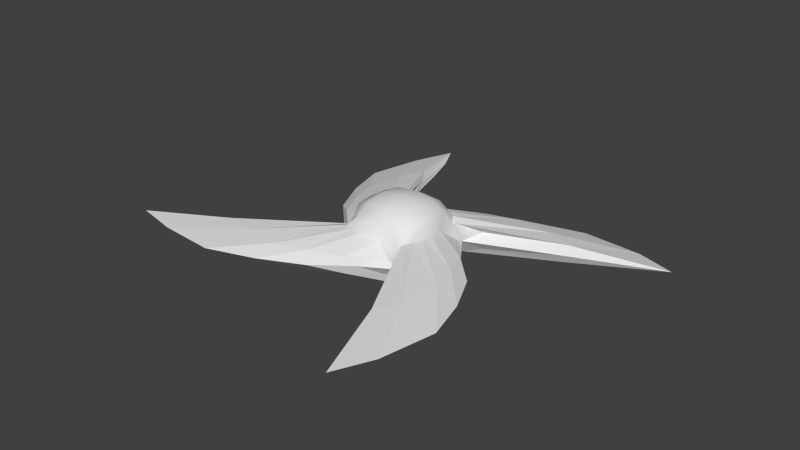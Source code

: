# Source: fanblade.blend  (saved by Blender 2.69.0; exported with 4.5.12 LTS)
import bpy
from mathutils import Matrix  # noqa: F401  (used for matrix-valued properties, if any)

bpy.ops.wm.read_factory_settings(use_empty=True)
scene = bpy.context.scene
scene.name = 'Scene'

# ---- collections
col_collection_1 = bpy.data.collections.new('Collection 1'); scene.collection.children.link(col_collection_1)

# ---- materials (node trees are filled in below, after node groups)
mat_material = bpy.data.materials.new('Material')
mat_material.alpha_threshold = 0.0
mat_material.use_transparent_shadow = False
mat_material.roughness = 0.5
mat_material.line_color = (0.0, 0.0, 0.0, 1.0)

# ---- material node trees

# ---- world
world_world = bpy.data.worlds.new('World'); scene.world = world_world
world_world.color = (0.05088, 0.05088, 0.05088)
world_world.use_sun_shadow = False
world_world.sun_shadow_jitter_overblur = 0.0
world_world.cycles.sampling_method = 'MANUAL'
world_world.cycles.sample_map_resolution = 256

# ---- meshes
me_cube = bpy.data.meshes.new('Cube')
me_cube.from_pydata([(0.4942, 0.4942, 0.5366), (0.4942, -0.4942, 0.5366), (-0.4942, -0.4942, 0.5366), (-0.4942, 0.4942, 0.5366), (0.7611, 0.6073, 0.0009303), (0.6071, -0.7606, 0.0159), (-0.697, -0.5831, -0.001717), (-0.5829, 0.6967, -0.009825), (0.6073, -3.103e-07, 0.6073), (1.145e-07, 0.6073, 0.6073), (-2.763e-07, -0.6073, 0.6073), (-0.6073, 5.554e-08, 0.6073), (-1.18e-07, -1.579e-07, 0.8018), (2.292, -2.014, 0.1953), (-2.022, -2.291, 0.1137), (-2.292, 2.014, -0.1953), (2.022, 2.291, -0.1137), (0.6568, 0.4782, 0.2922), (0.4738, -0.6619, 0.3094), (-0.6255, -0.4606, 0.2906), (-0.4649, 0.6187, 0.2774), (0.5876, -0.3254, 0.5876), (-0.3254, 0.5876, 0.5876), (-0.3254, -0.5876, 0.5876), (-0.5876, 0.3254, 0.5876), (0.5876, 0.5876, -0.3254), (0.5876, -0.5876, -0.3254), (-0.5876, -0.5876, -0.3254), (-0.5876, 0.5876, -0.3254), (0.5876, 0.3254, 0.5876), (0.3254, 0.5876, 0.5876), (0.3254, -0.5876, 0.5876), (-0.5876, -0.3254, 0.5876), (-2.174e-07, -0.3434, 0.7553), (4.302e-09, 0.3434, 0.7553), (0.3434, -2.608e-07, 0.7553), (-0.3434, -3.55e-08, 0.7553), (1.905, -3.743, 0.3053), (1.661, -0.4645, 0.07393), (0.9024, -0.1874, -0.2953), (0.7302, -0.3511, 0.3985), (-3.882, -1.955, 0.04793), (-0.4683, -1.659, 0.09863), (-0.1882, -0.9021, -0.3023), (-0.359, -0.7402, 0.3837), (-1.953, 3.87, -0.3175), (-1.661, 0.4645, -0.07393), (-0.9024, 0.1874, -0.3322), (-0.7477, 0.3474, 0.3315), (0.4683, 1.659, -0.09863), (3.754, 1.907, -0.04636), (0.3424, 0.7372, 0.3463), (0.1882, 0.9021, -0.3252), (-0.3371, -0.3371, 0.7157), (0.5292, -0.6235, 0.3469), (-0.5932, -0.5348, 0.321), (-0.5361, 0.5827, 0.2811), (-0.3092, 0.7647, -0.3014), (0.3371, -0.3371, 0.7157), (0.3371, 0.3371, 0.7157), (-0.3371, 0.3371, 0.7157), (0.7852, -0.6367, -0.2696), (0.7649, 0.3095, -0.2889), (0.6798, 0.1645, 0.3226), (-0.6219, -0.7934, -0.2915), (0.3092, -0.7647, -0.2864), (0.1575, -0.6882, 0.3271), (-0.7932, 0.621, -0.3189), (-0.7649, -0.3095, -0.2989), (-0.6871, -0.162, 0.2982), (-0.1677, 0.6777, 0.2947), (0.6164, 0.5304, 0.3055), (0.6376, 0.7854, -0.2971), (-2.659, -1.382, 0.02518), (-1.38, 2.652, -0.1943), (-0.4624, -0.6516, -0.3313), (-0.6516, 0.4624, -0.3313), (1.134, 0.08476, 0.03339), (1.637, -1.147, 0.2828), (-1.744, -1.05, 0.01416), (0.08299, -1.133, 0.05002), (-1.152, -1.636, 0.2367), (-1.049, 1.74, -0.1093), (-1.134, -0.08476, -0.03339), (-1.637, 1.147, 0.05982), (-0.08299, 1.133, -0.05002), (1.152, 1.636, -0.2367), (0.848, -1.0, -0.0989), (0.3453, -0.8069, -0.1325), (0.3453, -0.8069, 0.1625), (0.848, -1.0, 0.1961), (2.171, -3.059, 0.2669), (2.029, -1.198, 0.1319), (1.637, -1.147, -0.05982), (-3.07, -2.171, 0.08215), (-1.204, -2.026, 0.1126), (-1.152, -1.636, -0.1059), (-2.171, 3.059, -0.2669), (-2.029, 1.198, -0.1319), (-1.637, 1.147, -0.2828), (1.204, 2.026, -0.1126), (3.07, 2.171, -0.08215), (1.152, 1.636, 0.1059), (-0.8074, -0.3458, -0.1575), (0.6636, -0.5306, 0.3987), (-0.7399, -0.7538, -0.1514), (-0.5327, -0.6736, 0.3713), (-0.7399, -0.7538, 0.1577), (-0.6802, 0.5211, 0.3177), (-0.8074, -0.3458, 0.1375), (-0.0378, 0.8584, -0.3226), (0.08321, 1.224, -0.2063), (-0.7536, 0.739, -0.1788), (0.8722, -0.4439, -0.2865), (-0.7536, 0.739, 0.1302), (0.8587, 0.03837, -0.2993), (1.226, -0.08117, -0.1123), (0.7624, -0.1613, 0.3827), (1.226, -0.08117, 0.1914), (-0.4449, -0.8722, -0.3041), (-0.3453, 0.8069, -0.1625), (0.0378, -0.8584, -0.3012), (-0.08321, -1.224, -0.0974), (-0.1695, -0.7719, 0.3783), (-0.08321, -1.224, 0.2063), (-0.8722, 0.4439, -0.3373), (-0.3453, 0.8069, 0.1325), (-0.8587, -0.03837, -0.3245), (-1.226, 0.08117, -0.1914), (-0.7788, 0.1588, 0.3326), (-1.226, 0.08117, 0.1123), (0.1529, 0.7684, 0.3371), (0.08321, 1.224, 0.0974), (0.5223, 0.6702, 0.3448), (0.8074, 0.3458, -0.1375), (0.8074, 0.3458, 0.1575), (0.4449, 0.8722, -0.3197), (1.002, 0.8483, 0.1412), (1.002, 0.8483, -0.1538), (1.27, -2.266, 0.1619), (-3.283, -1.63, 0.03305), (-1.629, 3.274, -0.2551), (2.272, 1.271, -0.02098), (1.364, -2.256, 0.3226), (-2.381, -1.423, 0.1853), (-1.422, 2.374, -0.02482), (1.364, -2.256, 0.01886), (-2.381, -1.423, -0.1311), (-1.422, 2.374, -0.3413), (2.262, 1.365, 0.127), (2.262, 1.365, -0.1767), (-2.078, -1.215, -0.06539), (1.475, -0.6125, -0.09476), (-0.616, -1.473, -0.1058), (-1.475, 0.6125, -0.2455), (1.826, 1.556, 0.1232), (-1.214, 2.073, -0.23), (1.556, -1.82, 0.3226), (-1.826, -1.556, 0.2171), (-1.556, 1.82, 0.01762), (0.616, 1.473, -0.2345), (1.556, -1.82, -0.01762), (1.475, -0.6125, 0.2455), (-1.826, -1.556, -0.1232), (-0.616, -1.473, 0.2345), (-1.556, 1.82, -0.3226), (-1.475, 0.6125, 0.09476), (0.616, 1.473, 0.1058), (1.826, 1.556, -0.2171), (-2.078, -1.215, 0.1032), (-1.214, 2.073, -0.06148), (0.007963, -0.09649, -0.3282)], [], [(53, 32, 2, 23), (54, 21, 1, 18), (55, 23, 2, 19), (56, 24, 3, 20), (58, 33, 10, 31), (59, 34, 12, 35), (60, 24, 11, 36), (151, 140, 73, 79), (152, 92, 13, 93), (117, 8, 40), (153, 95, 14, 96), (123, 10, 44), (154, 98, 15, 99), (129, 11, 48), (70, 132, 126), (155, 101, 16, 102), (33, 53, 23, 10), (12, 36, 53, 33), (36, 11, 32, 53), (156, 141, 74, 82), (157, 104, 54, 143), (40, 8, 104), (158, 106, 55, 144), (44, 10, 106), (159, 108, 56, 145), (48, 11, 108), (49, 111, 85), (160, 110, 57, 111), (21, 58, 31, 1), (8, 35, 58, 21), (35, 12, 33, 58), (29, 59, 35, 8), (0, 30, 59, 29), (30, 9, 34, 59), (34, 60, 36, 12), (9, 22, 60, 34), (22, 3, 24, 60), (161, 91, 37, 146), (4, 77, 134), (162, 117, 40, 78), (38, 77, 118), (17, 0, 29, 63), (163, 94, 41, 147), (26, 5, 88, 65), (164, 123, 44, 81), (42, 80, 124), (18, 1, 31, 66), (165, 97, 45, 148), (27, 6, 103, 68), (166, 129, 48, 84), (46, 83, 130), (19, 2, 32, 69), (22, 70, 20, 3), (9, 51, 131), (167, 100, 49, 132), (9, 133, 51), (0, 17, 71, 30), (20, 70, 126, 7), (168, 136, 52, 86), (4, 142, 137), (54, 18, 5, 90), (26, 61, 87, 5), (68, 103, 128), (75, 64, 105, 6, 27), (76, 67, 112, 7, 28), (55, 19, 6, 107), (37, 143, 139), (6, 19, 69, 109), (169, 107, 6, 79), (56, 20, 7, 114), (170, 114, 7, 82), (17, 4, 137, 71), (57, 28, 7, 120), (25, 4, 134, 62), (4, 25, 72, 138), (4, 17, 63, 135), (50, 142, 150), (5, 18, 66, 89), (5, 80, 88), (61, 146, 87), (26, 65, 171), (105, 151, 79, 6), (64, 147, 151, 105), (147, 41, 140, 151), (115, 152, 93, 39), (62, 116, 152, 115), (116, 38, 92, 152), (121, 153, 96, 43), (65, 122, 153, 121), (122, 42, 95, 153), (127, 154, 99, 47), (68, 128, 154, 127), (128, 46, 98, 154), (126, 85, 7), (126, 132, 85), (132, 49, 85), (133, 155, 102, 51), (71, 149, 155, 133), (149, 50, 101, 155), (112, 156, 82, 7), (67, 148, 156, 112), (148, 45, 141, 156), (91, 157, 143, 37), (13, 78, 157, 91), (78, 40, 104, 157), (94, 158, 144, 41), (14, 81, 158, 94), (81, 44, 106, 158), (97, 159, 145, 45), (15, 84, 159, 97), (84, 48, 108, 159), (85, 120, 7), (85, 111, 120), (111, 57, 120), (100, 160, 111, 49), (16, 86, 160, 100), (86, 52, 110, 160), (113, 161, 146, 61), (39, 93, 161, 113), (93, 13, 91, 161), (134, 116, 62), (134, 77, 116), (77, 38, 116), (92, 162, 78, 13), (38, 118, 162, 92), (118, 63, 117, 162), (118, 135, 63), (118, 77, 135), (77, 4, 135), (119, 163, 147, 64), (43, 96, 163, 119), (96, 14, 94, 163), (95, 164, 81, 14), (42, 124, 164, 95), (124, 66, 123, 164), (124, 89, 66), (124, 80, 89), (80, 5, 89), (125, 165, 148, 67), (47, 99, 165, 125), (99, 15, 97, 165), (98, 166, 84, 15), (46, 130, 166, 98), (130, 69, 129, 166), (130, 109, 69), (130, 83, 109), (83, 6, 109), (131, 167, 132, 70), (51, 102, 167, 131), (102, 16, 100, 167), (101, 168, 86, 16), (50, 150, 168, 101), (150, 72, 136, 168), (137, 149, 71), (137, 142, 149), (142, 50, 149), (128, 83, 46), (128, 103, 83), (103, 6, 83), (139, 90, 5), (139, 143, 90), (143, 54, 90), (140, 169, 79, 73), (41, 144, 169, 140), (144, 55, 107, 169), (141, 170, 82, 74), (45, 145, 170, 141), (145, 56, 114, 170), (150, 138, 72), (150, 142, 138), (142, 4, 138), (88, 122, 65), (88, 80, 122), (80, 42, 122), (87, 139, 5), (87, 146, 139), (146, 37, 139), (63, 29, 8, 117), (8, 21, 54, 104), (22, 9, 131, 70), (30, 71, 133, 9), (11, 24, 56, 108), (69, 32, 11, 129), (66, 31, 10, 123), (10, 23, 55, 106), (39, 113, 171), (171, 47, 125), (171, 52, 136), (113, 61, 26, 171), (115, 171, 62), (115, 39, 171), (62, 171, 25), (25, 171, 136, 72), (171, 57, 110), (171, 110, 52), (76, 28, 57, 171), (171, 125, 67, 76), (171, 68, 127), (171, 127, 47), (171, 27, 68), (75, 27, 171), (121, 43, 171), (65, 121, 171), (171, 119, 64, 75), (43, 119, 171)])
me_cube.polygons.foreach_set('use_smooth', [1, 1, 1, 1, 1, 1, 1, 0, 0, 1, 0, 1, 0, 1, 0, 0, 1, 1, 1, 0, 0, 1, 0, 1, 0, 1, 0, 0, 1, 1, 1, 1, 1, 1, 1, 1, 1, 0, 0, 0, 0, 1, 0, 0, 0, 0, 1, 0, 0, 0, 0, 1, 1, 1, 0, 1, 1, 1, 0, 0, 1, 0, 0, 0, 0, 1, 0, 1, 0, 1, 0, 1, 0, 0, 0, 1, 0, 1, 0, 0, 0, 0, 0, 0, 0, 0, 0, 0, 0, 0, 0, 0, 0, 0, 0, 0, 0, 0, 0, 0, 0, 0, 0, 0, 0, 0, 0, 0, 0, 0, 0, 0, 0, 0, 0, 0, 0, 0, 0, 0, 0, 0, 0, 0, 0, 0, 0, 0, 0, 0, 0, 0, 0, 0, 0, 0, 0, 0, 0, 0, 0, 0, 0, 0, 0, 0, 0, 0, 0, 0, 0, 0, 0, 0, 0, 0, 0, 0, 0, 0, 0, 0, 0, 0, 0, 0, 0, 0, 0, 0, 0, 0, 0, 0, 0, 0, 0, 1, 1, 1, 1, 1, 1, 1, 1, 0, 0, 0, 0, 0, 0, 0, 0, 0, 0, 0, 0, 0, 0, 0, 0, 0, 0, 0, 0])
_uv = me_cube.uv_layers.new(name='UVMap')
_uv.uv.foreach_set('vector', [-10.11, -8.502, -10.18, -7.768, -10.67, -8.004, -10.85, -8.519, 3.786, 2.053, 4.781, 2.053, 4.33, 2.297, 3.617, 2.157, -10.52, -1.319, -10.52, -0.3389, -10.8, -0.7679, -10.68, -1.478, 11.67, -0.7481, 10.63, -0.7481, 11.04, -1.06, 11.77, -0.9268, -10.01, -10.2, -10.07, -9.349, -10.85, -9.393, -10.75, -10.26, -8.321, -10.1, -8.357, -9.253, -9.215, -9.301, -9.167, -10.16, -8.416, -8.407, -8.433, -7.67, -9.307, -7.67, -9.263, -8.444, -5.622, 27.09, -14.11, 26.54, -9.64, 26.46, -3.161, 26.46, 7.571, -15.02, 2.029, -14.38, -3.313, -16.43, 4.12, -16.43, 10.99, -0.6956, 11.72, -0.3518, 10.63, -0.3518, 15.58, -27.54, 10.05, -26.85, 4.745, -29.0, 12.14, -29.0, 10.95, -5.298, 11.73, -4.964, 10.59, -4.964, -28.34, 16.3, -22.96, 15.63, -17.62, 17.69, -24.88, 17.69, 11.36, -4.308, 10.51, -4.663, 11.7, -4.663, 22.41, -0.08206, 26.22, 1.727, 22.23, 1.727, -24.4, -20.55, -16.68, -15.3, -23.71, -15.3, -28.92, -20.54, -10.07, -9.349, -10.11, -8.502, -10.85, -8.519, -10.85, -9.393, -9.215, -9.301, -9.263, -8.444, -10.11, -8.502, -10.07, -9.349, -9.263, -8.444, -9.307, -7.67, -10.18, -7.768, -10.11, -8.502, 0.0139, 4.512, 8.455, 5.08, 3.977, 5.16, -2.505, 5.16, -0.4996, 7.916, 9.872, 9.245, 9.711, 10.37, -2.5, 10.37, 4.113, 11.66, 5.174, 11.93, 3.703, 11.93, -0.259, -7.225, 10.13, -5.853, 10.14, -4.79, -3.181, -4.79, 7.819, 11.66, 8.926, 11.92, 7.421, 11.92, 7.272, -1.969, -3.264, -3.335, -3.273, -4.407, 10.19, -4.407, 11.22, 9.981, 10.06, 9.692, 11.6, 9.692, -23.16, 27.13, -26.96, 28.14, -28.24, 27.13, 25.57, -23.26, 19.57, -23.26, 17.84, -24.1, 21.89, -24.6, -9.998, -10.93, -10.01, -10.2, -10.75, -10.26, -10.51, -10.75, -9.124, -10.93, -9.167, -10.16, -10.01, -10.2, -9.998, -10.93, -9.167, -10.16, -9.215, -9.301, -10.07, -9.349, -10.01, -10.2, -8.255, -10.83, -8.321, -10.1, -9.167, -10.16, -9.124, -10.93, -7.764, -10.6, -7.584, -10.08, -8.321, -10.1, -8.255, -10.83, -7.584, -10.08, -7.584, -9.21, -8.357, -9.253, -8.321, -10.1, -8.357, -9.253, -8.416, -8.407, -9.263, -8.444, -9.215, -9.301, -7.584, -9.21, -7.681, -8.341, -8.416, -8.407, -8.357, -9.253, -7.681, -8.341, -7.918, -7.85, -8.433, -7.67, -8.416, -8.407, -3.799, 1.801, -13.2, 1.801, -16.48, -1.833, -5.836, -0.6394, 1.367, 27.86, -2.914, 27.86, -0.1804, 26.61, 13.9, 2.337, 19.51, 3.273, 18.85, 4.376, 10.78, 4.376, 14.29, 27.11, 19.37, 27.11, 18.09, 28.15, 11.4, -6.103, 11.46, -5.351, 10.95, -5.356, 10.59, -6.103, -2.641, 4.043, -11.91, 5.187, -16.48, 1.938, -5.802, 1.938, 27.57, 9.417, 27.57, 11.97, 25.72, 11.14, 25.46, 10.08, 17.71, -25.85, 16.8, -20.3, 15.71, -20.98, 15.71, -29.0, -21.72, 27.13, -16.63, 27.13, -17.92, 28.14, 11.02, 8.957, 10.76, 9.635, 10.31, 9.39, 10.31, 8.554, -6.261, -22.78, 2.89, -23.9, 7.489, -20.7, -3.085, -20.7, 28.59, -11.57, 28.59, -9.293, 26.7, -10.02, 26.46, -11.0, -22.66, 19.81, -28.34, 18.91, -27.67, 17.82, -19.5, 17.82, 6.58, 27.69, 1.503, 27.69, 2.67, 26.61, -0.452, 7.901, -1.144, 7.698, -0.9524, 7.222, -0.06157, 7.222, 10.51, 7.792, 11.4, 7.792, 11.05, 8.488, 10.34, 8.273, 10.55, 5.18, 11.7, 5.18, 11.37, 5.544, 12.05, 13.08, 17.23, 15.14, 11.74, 15.14, 8.136, 13.24, 8.596, 9.077, 10.11, 9.077, 9.712, 9.374, 11.1, -9.65, 11.84, -9.499, 11.72, -9.375, 10.67, -9.375, 27.41, 13.72, 28.58, 15.37, 26.76, 15.37, 25.3, 14.02, -16.61, 15.49, -26.9, 15.49, -28.34, 14.55, -20.4, 13.02, -2.719, 21.31, 8.27, 21.31, -0.6181, 22.58, 25.28, 4.964, 25.77, 5.111, 25.77, 7.356, 23.23, 7.728, -15.02, 19.35, -15.02, 20.76, -16.92, 22.69, -17.37, 20.34, 27.48, 28.62, 27.48, 29.64, 23.49, 29.53, 8.391, -16.01, 9.411, -14.98, 9.284, -13.74, 8.014, -12.87, 8.014, -15.15, 27.28, -9.132, 28.39, -8.245, 28.29, -7.001, 27.0, -6.014, 27.0, -8.238, -27.7, 12.13, -28.28, 12.17, -28.91, 10.1, -27.33, 10.1, -13.9, 23.7, -3.437, 22.49, -3.155, 23.7, 24.86, -21.49, 26.99, -21.87, 28.18, -20.22, 26.37, -20.22, -13.95, 19.35, -4.512, 19.35, -3.906, 20.81, -11.51, 20.11, -15.43, 15.77, -15.93, 15.94, -16.26, 13.83, -14.76, 13.83, -3.906, 22.35, -13.39, 22.35, -13.9, 20.95, -6.294, 21.64, 24.56, -18.79, 26.43, -20.01, 28.28, -18.4, 24.78, -18.4, 26.35, 0.4752, 28.49, -0.08206, 28.49, 2.142, 26.59, 1.443, 28.01, 4.964, 28.01, 7.429, 26.17, 6.668, 25.9, 5.626, 24.15, -1.709, 23.85, -4.156, 25.2, -3.925, 26.64, -1.709, 26.04, -16.63, 26.53, -14.45, 24.98, -13.03, 24.98, -14.87, 8.27, 23.91, -2.472, 23.91, -2.267, 22.72, 25.76, -12.89, 26.33, -10.72, 24.76, -9.293, 24.76, -11.13, 27.5, 9.177, 23.21, 9.177, 25.95, 7.865, -16.63, 26.99, -28.24, 26.99, -19.21, 26.16, 17.84, -24.74, 17.84, -26.95, 22.68, -26.23, -18.87, 22.85, -28.28, 22.02, -25.8, 21.49, -18.16, 21.49, 8.542, -10.07, -3.946, -10.07, -1.628, -10.97, 7.817, -11.09, -17.57, 26.02, -28.24, 25.87, -23.77, 25.12, -15.26, 25.12, 23.1, 7.072, 17.01, 7.728, 13.55, 6.35, 21.75, 6.35, 25.16, 14.63, 21.0, 15.14, 17.36, 13.72, 23.48, 13.72, 16.07, -20.17, 16.45, -16.13, 14.55, -10.99, 14.55, -16.56, 23.07, 8.58, 17.0, 9.281, 13.55, 7.865, 21.72, 7.865, 24.42, -9.845, 20.25, -9.268, 16.62, -10.76, 22.74, -10.76, 17.56, 17.43, 13.5, 17.86, 8.412, 15.83, 13.98, 15.83, 13.55, 5.525, 19.5, 4.85, 22.97, 6.214, 14.92, 6.214, 17.6, 18.56, 21.65, 18.0, 25.32, 19.4, 19.32, 19.4, 14.98, -1.709, 14.55, -5.628, 16.49, -10.76, 16.49, -5.332, -12.5, 27.22, -9.688, 28.38, -14.11, 28.38, 25.45, 18.0, 29.44, 18.0, 28.28, 19.1, 20.96, 11.15, 24.88, 12.26, 19.8, 12.26, -27.21, -4.63, -16.61, -4.63, -19.98, -1.61, -27.95, -3.585, -2.325, 5.323, 10.02, 5.323, 8.019, 7.78, -2.5, 6.462, -1.382, -1.472, 9.249, -1.472, 5.615, 1.801, -3.663, 0.7294, -27.53, 19.94, -18.16, 20.79, -20.7, 21.35, -28.34, 21.35, -16.54, -16.46, -4.14, -16.46, -6.504, -15.51, -15.91, -15.39, -25.92, 22.99, -15.35, 23.16, -19.82, 23.94, -28.28, 23.94, 0.3305, -19.83, 9.49, -18.79, 7.199, -16.6, -3.336, -16.6, -13.3, -29.15, -8.122, -24.06, -12.64, -24.05, -20.32, -29.15, -24.44, -1.473, -16.61, 0.5058, -17.34, 1.55, -27.8, 1.55, -11.85, 5.323, -2.637, 6.424, -5.829, 8.491, -16.48, 8.491, -21.9, -9.819, -16.61, -4.785, -21.14, -4.766, -28.92, -9.819, 0.09482, -14.25, 7.878, -12.29, 7.166, -11.27, -3.313, -11.27, -10.99, -20.7, -20.32, -21.82, -17.15, -23.92, -6.397, -23.92, -23.59, -9.955, -28.92, -15.14, -24.4, -15.16, -16.57, -9.955, -20.02, 4.66, -27.95, 2.705, -27.24, 1.686, -16.61, 1.686, -23.82, 28.28, -26.51, 29.32, -28.24, 28.28, 5.289, 29.04, 6.58, 30.04, 2.585, 30.04, -2.912, 12.62, -3.908, 8.67, -2.912, 8.627, 8.276, 19.74, 2.836, 19.74, -0.8141, 18.31, 3.099, 17.94, 8.276, 17.8, 0.9783, 17.8, -2.5, 16.45, 2.904, 15.83, 17.87, 25.18, 9.781, 25.18, 8.412, 24.49, 14.38, 23.85, -4.044, 11.06, -14.43, 11.06, -16.48, 8.627, -4.942, 9.973, -16.61, 8.42, -24.66, 9.966, -28.43, 7.462, -18.04, 7.462, -3.317, -7.296, -10.62, -5.931, -16.48, -9.819, -7.071, -9.819, 18.8, 28.28, 22.65, 29.3, 18.46, 29.3, -14.42, 28.28, -17.23, 29.35, -18.4, 28.28, 28.14, -22.0, 23.06, -22.0, 26.97, -23.08, 3.221, 13.08, 8.0, 15.64, 4.271, 15.7, -2.5, 13.08, 16.59, -16.65, 18.36, -20.17, 18.5, -16.25, 16.59, -11.17, 12.93, -15.91, 10.09, -12.98, 9.626, -15.2, 12.93, -19.83, 26.74, -25.83, 22.82, -25.11, 22.82, -26.95, -7.448, 29.57, -6.174, 28.53, -3.46, 29.57, 23.85, -5.518, 28.13, -5.518, 26.49, -4.292, 10.05, -7.361, -0.2861, -7.361, -3.181, -9.819, 9.222, -8.355, -16.61, 5.75, -24.63, 7.326, -28.38, 4.797, -18.04, 4.797, -3.473, -18.0, -10.74, -16.6, -16.54, -20.55, -7.204, -20.55, -8.905, 13.83, -4.044, 16.27, -7.774, 16.34, -14.63, 13.83, 13.89, 18.0, 17.47, 19.63, 13.55, 19.78, 8.412, 18.0, 13.31, -1.472, 16.23, 1.253, 14.0, 1.727, 9.385, -1.472, 22.87, -9.132, 26.87, -9.132, 26.44, -7.34, -2.914, 30.15, -1.623, 29.14, 1.08, 30.15, -7.448, 27.22, -3.161, 27.22, -4.81, 28.39, -2.505, 1.938, 7.731, 1.938, 10.64, 4.376, -1.681, 2.94, -15.72, 12.75, -7.816, 11.2, -4.044, 13.69, -14.28, 13.69, -16.43, -13.78, -9.302, -15.16, -3.449, -11.27, -12.67, -11.27, 9.691, -24.05, 4.745, -26.63, 8.472, -26.71, 15.41, -24.05, 14.42, -5.369, 12.67, -1.709, 12.49, -5.614, 14.42, -10.85, 10.16, 8.349, 12.96, 5.323, 13.41, 7.512, 10.16, 12.26, 22.94, 17.86, 26.53, 16.13, 27.06, 17.86, 29.69, -24.6, 28.52, -23.53, 25.71, -24.6, 27.91, 28.49, 23.49, 28.49, 25.11, 27.37, 9.82, -23.9, 14.58, -20.54, 10.66, -20.54, 7.626, -23.47, 12.35, -10.18, 12.35, -1.969, 10.33, -5.101, 11.26, -10.85, -23.47, 10.1, -16.61, 12.88, -22.33, 12.88, -27.2, 10.16, -3.409, -1.969, -12.69, -1.969, -16.48, -4.448, -9.303, -5.795, 4.608, -24.05, -5.931, -25.22, -7.986, -27.65, 1.297, -27.65, 9.84, 12.94, -1.598, 11.6, -2.5, 10.51, 7.788, 10.51, -13.09, -11.14, -4.082, -10.07, -16.43, -10.07, 17.36, 13.58, 26.26, 12.43, 26.43, 13.58, -13.9, 23.84, -3.161, 23.84, -13.73, 24.99, 9.686, 28.15, 8.412, 27.11, 13.49, 27.11, -9.688, 29.55, -13.68, 29.55, -10.96, 28.51, 3.88, 28.9, 2.16, 27.83, 6.58, 27.83, -2.719, 21.18, 6.071, 19.87, 8.276, 21.18, 16.9, -5.867, 16.62, -7.078, 25.7, -7.078, -7.986, -29.01, 4.225, -29.01, 1.013, -27.79, 8.412, 26.9, 16.89, 26.34, 19.37, 26.97, 12.89, 26.97, 8.412, 22.75, 19.06, 22.75, 21.37, 23.72, 12.87, 23.6, -17.37, 16.48, -4.044, 16.48, -5.575, 17.86, -14.99, 17.27, 27.32, -1.148, 18.79, -0.6119, 16.36, -1.212, 22.85, -1.212, -15.26, 24.99, -26.01, 24.99, -28.28, 24.08, -19.72, 24.17, -3.906, 19.22, -17.37, 19.22, -15.72, 18.0, -6.252, 18.51, 19.93, 25.32, 10.9, 26.21, 8.412, 25.32, -3.161, 25.13, -3.358, 26.33, -12.23, 25.13, 19.4, 21.22, 8.412, 21.22, 10.54, 19.92, 12.27, 29.31, 8.412, 28.28, 12.63, 28.28, 29.52, -18.26, 26.69, -17.16, 25.53, -18.26, 22.93, -22.0, 17.84, -22.0, 21.77, -23.11, 17.38, 22.61, 8.412, 21.35, 19.41, 21.35, 6.58, 25.33, -2.423, 26.47, -2.472, 25.33, 8.234, 25.19, -2.472, 25.19, 8.215, 24.05, 10.69, 1.194, 11.04, 1.946, 10.2, 1.908, 9.809, 1.194, 7.347, 11.65, 6.553, 11.92, 5.558, 11.92, 5.876, 11.62, 8.041, 10.82, 8.41, 10.07, 9.308, 10.07, 8.926, 10.84, 6.317, 11.21, 7.368, 11.24, 7.068, 11.57, 5.558, 11.57, -0.8189, 11.49, -0.07572, 11.1, 0.9593, 11.15, 0.7233, 11.49, 10.31, -10.14, 9.417, -10.14, 9.789, -10.9, 10.71, -10.9, 10.24, 10.07, 10.63, 10.81, 9.793, 10.8, 9.361, 10.07, -7.071, 11.6, -7.846, 11.92, -8.826, 11.92, -8.577, 11.6, 24.62, -12.89, 24.62, -11.17, 18.63, -12.8, 24.72, -21.87, 18.57, -20.3, 17.84, -21.87, 16.62, -3.491, 23.18, -5.132, 23.7, -3.491, 24.84, -14.63, 24.82, -13.22, 23.43, -13.03, 18.63, -14.63, 23.5, -27.09, 17.84, -28.08, 23.5, -29.0, 13.56, -12.74, 14.0, -11.27, 8.014, -11.27, 22.09, 1.727, 16.36, 1.727, 21.91, -0.4757, 22.36, -1.709, 16.62, -3.355, 23.7, -3.355, 23.72, -1.94, 16.62, -8.995, 22.74, -9.132, 22.74, -7.215, 18.63, -16.83, 24.84, -18.26, 25.39, -16.83, 18.56, 9.417, 19.19, 10.11, 19.66, 12.26, 13.55, 12.26, 25.17, 23.85, 18.4, 25.09, 18.0, 23.85, 19.41, 24.02, 24.42, -20.17, 19.38, -18.4, 18.63, -20.17, 25.89, 19.87, 20.26, 21.22, 19.54, 19.87, 22.8, 17.24, 17.7, 17.86, 17.7, 15.66, -23.31, 29.14, -23.68, 28.28, -18.54, 28.28, 20.44, 10.81, 19.8, 9.417, 25.32, 9.417, 19.65, 4.252, 19.65, 2.337, 24.51, 3.794, 25.83, 21.39, 19.97, 22.61, 19.54, 21.39, 20.98, 21.53, 19.32, -15.12, 18.63, -16.7, 24.62, -16.7])
me_cube.materials.append(mat_material)
me_cube.use_remesh_preserve_volume = False
me_cube.use_remesh_preserve_attributes = False
me_cube.use_mirror_vertex_groups = False
me_cube.update()

# ---- objects
ob_cube = bpy.data.objects.new('Cube', me_cube)

# ---- transforms, parenting, visibility, modifiers, constraints
ob_cube.location = (0.0, 0.0, 0.0)
ob_cube.lock_rotations_4d = False
ob_cube.empty_display_type = 'ARROWS'
ob_cube.lineart.crease_threshold = 0.0

# ---- collection membership
col_collection_1.objects.link(ob_cube)

# ---- scene / render settings (as saved in the file)
scene.frame_start = 1; scene.frame_end = 250; scene.frame_set(1)
scene.render.engine = 'BLENDER_EEVEE_NEXT'
scene.render.image_settings.compression = 90
scene.render.resolution_percentage = 50
scene.render.dither_intensity = 0.0
scene.cycles.use_denoising = False
scene.cycles.samples = 10
scene.cycles.sampling_pattern = 'TABULATED_SOBOL'
scene.cycles.light_sampling_threshold = 0.0
scene.cycles.use_adaptive_sampling = False
scene.cycles.use_light_tree = False
scene.cycles.blur_glossy = 0.0
scene.cycles.volume_bounces = 1
scene.cycles.pixel_filter_type = 'GAUSSIAN'
scene.cycles.sample_clamp_indirect = 0.0
scene.view_settings.view_transform = 'Standard'
bpy.context.view_layer.update()

# ---- added for rendering (the .blend has no active camera and no usable light): camera, sun
cam_auto = bpy.data.cameras.new('AutoCamera')
cam_auto.lens = 50.0
cam_auto.sensor_width = 36.0
cam_auto.clip_end = 1000.0
ob_auto_camera = bpy.data.objects.new('AutoCamera', cam_auto)
scene.collection.objects.link(ob_auto_camera)
ob_auto_camera.location = (9.96835, -11.9751, 8.25623)
ob_auto_camera.rotation_euler = (1.09748, -7.21219e-08, 0.694738)
scene.camera = ob_auto_camera
light_auto_sun = bpy.data.lights.new('AutoSun', 'SUN')
light_auto_sun.energy = 3.0
light_auto_sun.angle = 0.0523599
ob_auto_sun = bpy.data.objects.new('AutoSun', light_auto_sun)
scene.collection.objects.link(ob_auto_sun)
ob_auto_sun.rotation_euler = (0.872665, 0.174533, 0.523599)
bpy.context.view_layer.update()

